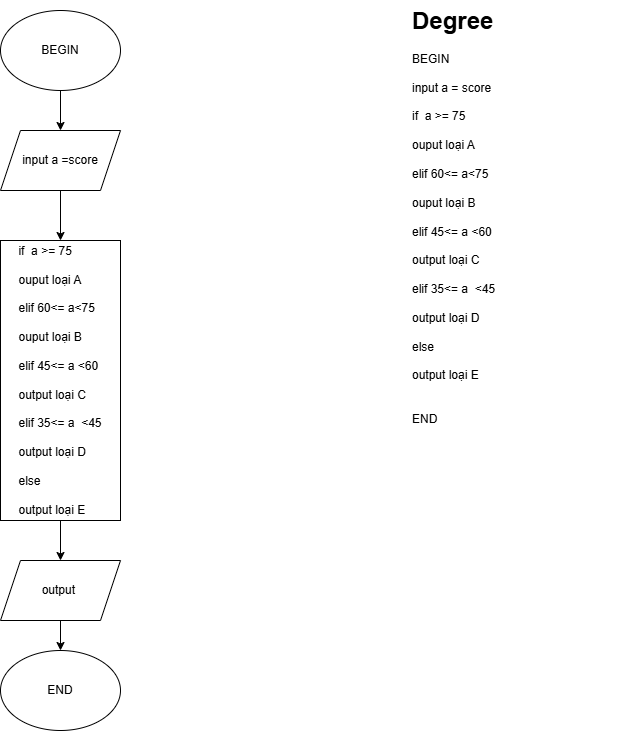

The diagram above was exported from draw.io. Its source (the exported page's mxGraphModel, read from the mxfile embedded in the PNG):
<mxGraphModel dx="1281" dy="608" grid="1" gridSize="10" guides="1" tooltips="1" connect="1" arrows="1" fold="1" page="1" pageScale="1" pageWidth="827" pageHeight="1169" math="0" shadow="0">
  <root>
    <mxCell id="0" />
    <mxCell id="1" parent="0" />
    <mxCell id="VpYSfl1QhGFRlmQsRScQ-9" style="edgeStyle=orthogonalEdgeStyle;rounded=0;orthogonalLoop=1;jettySize=auto;html=1;exitX=0.5;exitY=1;exitDx=0;exitDy=0;entryX=0.5;entryY=0;entryDx=0;entryDy=0;" parent="1" source="VpYSfl1QhGFRlmQsRScQ-1" target="VpYSfl1QhGFRlmQsRScQ-3" edge="1">
      <mxGeometry relative="1" as="geometry" />
    </mxCell>
    <mxCell id="VpYSfl1QhGFRlmQsRScQ-1" value="BEGIN" style="ellipse;whiteSpace=wrap;html=1;" parent="1" vertex="1">
      <mxGeometry x="90" y="60" width="120" height="80" as="geometry" />
    </mxCell>
    <mxCell id="VpYSfl1QhGFRlmQsRScQ-2" value="&lt;h1 style=&quot;margin-top: 0px;&quot;&gt;Degree&lt;/h1&gt;&lt;div&gt;BEGIN&lt;/div&gt;&lt;div&gt;&amp;nbsp;&lt;/div&gt;&lt;div&gt;input a = score&amp;nbsp;&lt;/div&gt;&lt;div&gt;&lt;br&gt;&lt;/div&gt;&lt;div&gt;if&amp;nbsp; a &amp;gt;= 75&lt;/div&gt;&lt;div&gt;&lt;br&gt;&lt;/div&gt;&lt;div&gt;ouput loại A&lt;/div&gt;&lt;div&gt;&lt;br&gt;&lt;/div&gt;&lt;div&gt;elif 60&amp;lt;= a&amp;lt;75&amp;nbsp;&lt;/div&gt;&lt;div&gt;&lt;span style=&quot;background-color: transparent; color: light-dark(rgb(0, 0, 0), rgb(255, 255, 255));&quot;&gt;&lt;br&gt;&lt;/span&gt;&lt;/div&gt;&lt;div&gt;&lt;span style=&quot;background-color: transparent; color: light-dark(rgb(0, 0, 0), rgb(255, 255, 255));&quot;&gt;ouput loại B&lt;/span&gt;&lt;/div&gt;&lt;div&gt;&lt;span style=&quot;background-color: transparent; color: light-dark(rgb(0, 0, 0), rgb(255, 255, 255));&quot;&gt;&lt;br&gt;&lt;/span&gt;&lt;/div&gt;&lt;div&gt;&lt;span style=&quot;background-color: transparent; color: light-dark(rgb(0, 0, 0), rgb(255, 255, 255));&quot;&gt;elif 45&amp;lt;= a &amp;lt;60&amp;nbsp;&lt;/span&gt;&lt;/div&gt;&lt;div&gt;&lt;span style=&quot;background-color: transparent; color: light-dark(rgb(0, 0, 0), rgb(255, 255, 255));&quot;&gt;&lt;br&gt;&lt;/span&gt;&lt;/div&gt;&lt;div&gt;&lt;span style=&quot;background-color: transparent; color: light-dark(rgb(0, 0, 0), rgb(255, 255, 255));&quot;&gt;output loại C&lt;/span&gt;&lt;/div&gt;&lt;div&gt;&lt;span style=&quot;background-color: transparent; color: light-dark(rgb(0, 0, 0), rgb(255, 255, 255));&quot;&gt;&lt;br&gt;&lt;/span&gt;&lt;/div&gt;&lt;div&gt;&lt;span style=&quot;background-color: transparent; color: light-dark(rgb(0, 0, 0), rgb(255, 255, 255));&quot;&gt;elif 35&amp;lt;= a&amp;nbsp; &amp;lt;45&lt;/span&gt;&lt;/div&gt;&lt;div&gt;&lt;span style=&quot;background-color: transparent; color: light-dark(rgb(0, 0, 0), rgb(255, 255, 255));&quot;&gt;&lt;br&gt;&lt;/span&gt;&lt;/div&gt;&lt;div&gt;&lt;span style=&quot;background-color: transparent; color: light-dark(rgb(0, 0, 0), rgb(255, 255, 255));&quot;&gt;output loại D&lt;/span&gt;&lt;/div&gt;&lt;div&gt;&lt;span style=&quot;background-color: transparent; color: light-dark(rgb(0, 0, 0), rgb(255, 255, 255));&quot;&gt;&lt;br&gt;&lt;/span&gt;&lt;/div&gt;&lt;div&gt;&lt;span style=&quot;background-color: transparent; color: light-dark(rgb(0, 0, 0), rgb(255, 255, 255));&quot;&gt;else&amp;nbsp;&lt;/span&gt;&lt;/div&gt;&lt;div&gt;&lt;span style=&quot;background-color: transparent; color: light-dark(rgb(0, 0, 0), rgb(255, 255, 255));&quot;&gt;&lt;br&gt;&lt;/span&gt;&lt;/div&gt;&lt;div&gt;&lt;span style=&quot;background-color: transparent; color: light-dark(rgb(0, 0, 0), rgb(255, 255, 255));&quot;&gt;output loại E&lt;/span&gt;&lt;/div&gt;&lt;div&gt;&lt;span style=&quot;background-color: transparent; color: light-dark(rgb(0, 0, 0), rgb(255, 255, 255));&quot;&gt;&lt;br&gt;&lt;/span&gt;&lt;/div&gt;&lt;div&gt;&lt;span style=&quot;background-color: transparent; color: light-dark(rgb(0, 0, 0), rgb(255, 255, 255));&quot;&gt;&lt;br&gt;&lt;/span&gt;&lt;/div&gt;&lt;div&gt;&lt;span style=&quot;background-color: transparent; color: light-dark(rgb(0, 0, 0), rgb(255, 255, 255));&quot;&gt;END&amp;nbsp;&lt;/span&gt;&lt;/div&gt;&lt;div&gt;&lt;br&gt;&lt;/div&gt;" style="text;html=1;whiteSpace=wrap;overflow=hidden;rounded=0;" parent="1" vertex="1">
      <mxGeometry x="500" y="50" width="220" height="430" as="geometry" />
    </mxCell>
    <mxCell id="VpYSfl1QhGFRlmQsRScQ-8" style="edgeStyle=orthogonalEdgeStyle;rounded=0;orthogonalLoop=1;jettySize=auto;html=1;exitX=0.5;exitY=1;exitDx=0;exitDy=0;entryX=0.5;entryY=0;entryDx=0;entryDy=0;" parent="1" source="VpYSfl1QhGFRlmQsRScQ-3" target="VpYSfl1QhGFRlmQsRScQ-4" edge="1">
      <mxGeometry relative="1" as="geometry" />
    </mxCell>
    <mxCell id="VpYSfl1QhGFRlmQsRScQ-3" value="input a =score" style="shape=parallelogram;perimeter=parallelogramPerimeter;whiteSpace=wrap;html=1;fixedSize=1;" parent="1" vertex="1">
      <mxGeometry x="90" y="180" width="120" height="60" as="geometry" />
    </mxCell>
    <mxCell id="VpYSfl1QhGFRlmQsRScQ-10" style="edgeStyle=orthogonalEdgeStyle;rounded=0;orthogonalLoop=1;jettySize=auto;html=1;exitX=0.5;exitY=1;exitDx=0;exitDy=0;entryX=0.5;entryY=0;entryDx=0;entryDy=0;" parent="1" source="VpYSfl1QhGFRlmQsRScQ-4" target="VpYSfl1QhGFRlmQsRScQ-6" edge="1">
      <mxGeometry relative="1" as="geometry" />
    </mxCell>
    <mxCell id="VpYSfl1QhGFRlmQsRScQ-4" value="&lt;div style=&quot;text-align: left;&quot;&gt;if&amp;nbsp; a &amp;gt;= 75&lt;/div&gt;&lt;div style=&quot;text-align: left;&quot;&gt;&lt;br&gt;&lt;/div&gt;&lt;div style=&quot;text-align: left;&quot;&gt;ouput loại A&lt;/div&gt;&lt;div style=&quot;text-align: left;&quot;&gt;&lt;br&gt;&lt;/div&gt;&lt;div style=&quot;text-align: left;&quot;&gt;elif 60&amp;lt;= a&amp;lt;75&amp;nbsp;&lt;/div&gt;&lt;div style=&quot;text-align: left;&quot;&gt;&lt;span style=&quot;background-color: transparent; color: light-dark(rgb(0, 0, 0), rgb(255, 255, 255));&quot;&gt;&lt;br&gt;&lt;/span&gt;&lt;/div&gt;&lt;div style=&quot;text-align: left;&quot;&gt;&lt;span style=&quot;background-color: transparent; color: light-dark(rgb(0, 0, 0), rgb(255, 255, 255));&quot;&gt;ouput loại B&lt;/span&gt;&lt;/div&gt;&lt;div style=&quot;text-align: left;&quot;&gt;&lt;span style=&quot;background-color: transparent; color: light-dark(rgb(0, 0, 0), rgb(255, 255, 255));&quot;&gt;&lt;br&gt;&lt;/span&gt;&lt;/div&gt;&lt;div style=&quot;text-align: left;&quot;&gt;&lt;span style=&quot;background-color: transparent; color: light-dark(rgb(0, 0, 0), rgb(255, 255, 255));&quot;&gt;elif 45&amp;lt;= a &amp;lt;60&amp;nbsp;&lt;/span&gt;&lt;/div&gt;&lt;div style=&quot;text-align: left;&quot;&gt;&lt;span style=&quot;background-color: transparent; color: light-dark(rgb(0, 0, 0), rgb(255, 255, 255));&quot;&gt;&lt;br&gt;&lt;/span&gt;&lt;/div&gt;&lt;div style=&quot;text-align: left;&quot;&gt;&lt;span style=&quot;background-color: transparent; color: light-dark(rgb(0, 0, 0), rgb(255, 255, 255));&quot;&gt;output loại C&lt;/span&gt;&lt;/div&gt;&lt;div style=&quot;text-align: left;&quot;&gt;&lt;span style=&quot;background-color: transparent; color: light-dark(rgb(0, 0, 0), rgb(255, 255, 255));&quot;&gt;&lt;br&gt;&lt;/span&gt;&lt;/div&gt;&lt;div style=&quot;text-align: left;&quot;&gt;&lt;span style=&quot;background-color: transparent; color: light-dark(rgb(0, 0, 0), rgb(255, 255, 255));&quot;&gt;elif 35&amp;lt;= a&amp;nbsp; &amp;lt;45&lt;/span&gt;&lt;/div&gt;&lt;div style=&quot;text-align: left;&quot;&gt;&lt;span style=&quot;background-color: transparent; color: light-dark(rgb(0, 0, 0), rgb(255, 255, 255));&quot;&gt;&lt;br&gt;&lt;/span&gt;&lt;/div&gt;&lt;div style=&quot;text-align: left;&quot;&gt;&lt;span style=&quot;background-color: transparent; color: light-dark(rgb(0, 0, 0), rgb(255, 255, 255));&quot;&gt;output loại D&lt;/span&gt;&lt;/div&gt;&lt;div style=&quot;text-align: left;&quot;&gt;&lt;span style=&quot;background-color: transparent; color: light-dark(rgb(0, 0, 0), rgb(255, 255, 255));&quot;&gt;&lt;br&gt;&lt;/span&gt;&lt;/div&gt;&lt;div style=&quot;text-align: left;&quot;&gt;&lt;span style=&quot;background-color: transparent; color: light-dark(rgb(0, 0, 0), rgb(255, 255, 255));&quot;&gt;else&amp;nbsp;&lt;/span&gt;&lt;/div&gt;&lt;div style=&quot;text-align: left;&quot;&gt;&lt;span style=&quot;background-color: transparent; color: light-dark(rgb(0, 0, 0), rgb(255, 255, 255));&quot;&gt;&lt;br&gt;&lt;/span&gt;&lt;/div&gt;&lt;div style=&quot;text-align: left;&quot;&gt;&lt;span style=&quot;background-color: transparent; color: light-dark(rgb(0, 0, 0), rgb(255, 255, 255));&quot;&gt;output loại E&lt;/span&gt;&lt;/div&gt;" style="rounded=0;whiteSpace=wrap;html=1;" parent="1" vertex="1">
      <mxGeometry x="90" y="290" width="120" height="280" as="geometry" />
    </mxCell>
    <mxCell id="VpYSfl1QhGFRlmQsRScQ-11" style="edgeStyle=orthogonalEdgeStyle;rounded=0;orthogonalLoop=1;jettySize=auto;html=1;exitX=0.5;exitY=1;exitDx=0;exitDy=0;entryX=0.5;entryY=0;entryDx=0;entryDy=0;" parent="1" source="VpYSfl1QhGFRlmQsRScQ-6" target="VpYSfl1QhGFRlmQsRScQ-7" edge="1">
      <mxGeometry relative="1" as="geometry" />
    </mxCell>
    <mxCell id="VpYSfl1QhGFRlmQsRScQ-6" value="output&amp;nbsp;" style="shape=parallelogram;perimeter=parallelogramPerimeter;whiteSpace=wrap;html=1;fixedSize=1;" parent="1" vertex="1">
      <mxGeometry x="90" y="610" width="120" height="60" as="geometry" />
    </mxCell>
    <mxCell id="VpYSfl1QhGFRlmQsRScQ-7" value="END" style="ellipse;whiteSpace=wrap;html=1;" parent="1" vertex="1">
      <mxGeometry x="90" y="700" width="120" height="80" as="geometry" />
    </mxCell>
  </root>
</mxGraphModel>